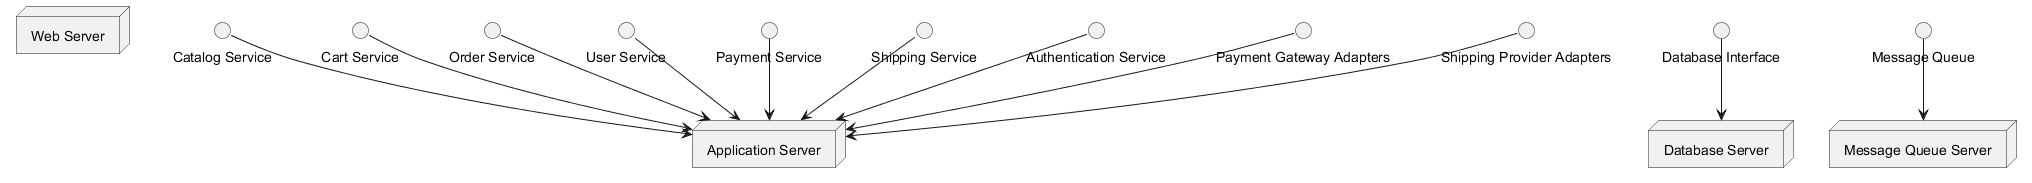

The diagram above was rendered by PlantUML. Its source (embedded in the PNG):
@startuml
skinparam nodeStyle rectangle

node "Web Server"
node "Application Server"
node "Database Server"
node "Message Queue Server"

"Catalog Service" --> "Application Server"
"Cart Service" --> "Application Server"
"Order Service" --> "Application Server"
"User Service" --> "Application Server"
"Payment Service" --> "Application Server"
"Shipping Service" --> "Application Server"
"Database Interface" --> "Database Server"
"Authentication Service" --> "Application Server"
"Payment Gateway Adapters" --> "Application Server"
"Shipping Provider Adapters" --> "Application Server"
"Message Queue" --> "Message Queue Server"
@enduml